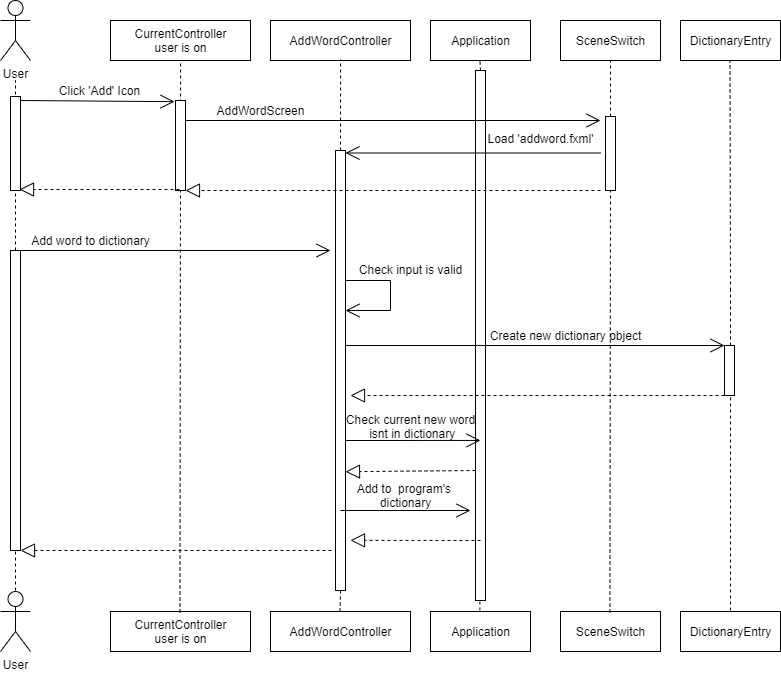

The diagram above was exported from draw.io. Its source (the exported page's mxGraphModel, read from the mxfile embedded in the PNG):
<mxGraphModel dx="2249" dy="745" grid="1" gridSize="10" guides="1" tooltips="1" connect="1" arrows="1" fold="1" page="1" pageScale="1" pageWidth="827" pageHeight="1169" math="0" shadow="0">
  <root>
    <mxCell id="0" />
    <mxCell id="1" parent="0" />
    <mxCell id="yqUC0qFjyxWzrSLe7v-T-5" value="Application" style="html=1;" parent="1" vertex="1">
      <mxGeometry x="120" y="120" width="100" height="40" as="geometry" />
    </mxCell>
    <mxCell id="yqUC0qFjyxWzrSLe7v-T-7" value="User" style="shape=umlActor;verticalLabelPosition=bottom;labelBackgroundColor=#ffffff;verticalAlign=top;html=1;" parent="1" vertex="1">
      <mxGeometry x="-310" y="691" width="30" height="60" as="geometry" />
    </mxCell>
    <mxCell id="yqUC0qFjyxWzrSLe7v-T-10" value="Application" style="html=1;" parent="1" vertex="1">
      <mxGeometry x="120" y="711" width="100" height="40" as="geometry" />
    </mxCell>
    <mxCell id="yqUC0qFjyxWzrSLe7v-T-12" value="SceneSwitch" style="html=1;" parent="1" vertex="1">
      <mxGeometry x="250" y="120" width="100" height="40" as="geometry" />
    </mxCell>
    <mxCell id="yqUC0qFjyxWzrSLe7v-T-13" value="SceneSwitch" style="html=1;" parent="1" vertex="1">
      <mxGeometry x="250" y="711" width="100" height="40" as="geometry" />
    </mxCell>
    <mxCell id="OBCLR_QphcS7tdi88aL6-14" value="" style="endArrow=classic;html=1;" parent="1" edge="1">
      <mxGeometry width="50" height="50" relative="1" as="geometry">
        <mxPoint x="170" y="230" as="sourcePoint" />
        <mxPoint x="170" y="230" as="targetPoint" />
      </mxGeometry>
    </mxCell>
    <mxCell id="OBCLR_QphcS7tdi88aL6-18" value="" style="endArrow=classic;html=1;" parent="1" edge="1">
      <mxGeometry width="50" height="50" relative="1" as="geometry">
        <mxPoint x="45" y="230" as="sourcePoint" />
        <mxPoint x="45" y="230" as="targetPoint" />
      </mxGeometry>
    </mxCell>
    <mxCell id="_wnejCQ74e9Fzrh7pKuL-14" value="DictionaryEntry" style="html=1;" parent="1" vertex="1">
      <mxGeometry x="370" y="120" width="100" height="40" as="geometry" />
    </mxCell>
    <mxCell id="_wnejCQ74e9Fzrh7pKuL-16" value="DictionaryEntry" style="html=1;" parent="1" vertex="1">
      <mxGeometry x="370" y="711" width="100" height="40" as="geometry" />
    </mxCell>
    <mxCell id="_wnejCQ74e9Fzrh7pKuL-25" value="" style="endArrow=none;dashed=1;html=1;exitX=0.5;exitY=0;exitDx=0;exitDy=0;" parent="1" source="_wnejCQ74e9Fzrh7pKuL-26" edge="1">
      <mxGeometry width="50" height="50" relative="1" as="geometry">
        <mxPoint x="169.40999999999985" y="710" as="sourcePoint" />
        <mxPoint x="169.40999999999985" y="159" as="targetPoint" />
      </mxGeometry>
    </mxCell>
    <mxCell id="_wnejCQ74e9Fzrh7pKuL-26" value="" style="html=1;points=[];perimeter=orthogonalPerimeter;" parent="1" vertex="1">
      <mxGeometry x="165" y="170" width="10" height="530" as="geometry" />
    </mxCell>
    <mxCell id="_wnejCQ74e9Fzrh7pKuL-27" value="" style="endArrow=none;dashed=1;html=1;exitX=0.5;exitY=0;exitDx=0;exitDy=0;" parent="1" target="_wnejCQ74e9Fzrh7pKuL-26" edge="1">
      <mxGeometry width="50" height="50" relative="1" as="geometry">
        <mxPoint x="169.40999999999985" y="709.9999999999998" as="sourcePoint" />
        <mxPoint x="169.40999999999985" y="159" as="targetPoint" />
      </mxGeometry>
    </mxCell>
    <mxCell id="_wnejCQ74e9Fzrh7pKuL-30" value="" style="endArrow=none;dashed=1;html=1;exitX=0.5;exitY=0;exitDx=0;exitDy=0;entryX=0.5;entryY=1;entryDx=0;entryDy=0;" parent="1" source="l15PrsONZF8rLVdhTiXE-15" target="yqUC0qFjyxWzrSLe7v-T-12" edge="1">
      <mxGeometry width="50" height="50" relative="1" as="geometry">
        <mxPoint x="299.40999999999985" y="712" as="sourcePoint" />
        <mxPoint x="299.40999999999985" y="220" as="targetPoint" />
      </mxGeometry>
    </mxCell>
    <mxCell id="kTU675rGr79A04hu-4bq-9" value="" style="endArrow=none;dashed=1;html=1;" parent="1" edge="1">
      <mxGeometry width="50" height="50" relative="1" as="geometry">
        <mxPoint x="420" y="390" as="sourcePoint" />
        <mxPoint x="419.4999999999999" y="160" as="targetPoint" />
      </mxGeometry>
    </mxCell>
    <mxCell id="kTU675rGr79A04hu-4bq-28" value="" style="endArrow=none;dashed=1;html=1;" parent="1" edge="1" source="e9ERxF2NLd5Tps8g5ZZj-13">
      <mxGeometry width="50" height="50" relative="1" as="geometry">
        <mxPoint x="420" y="710" as="sourcePoint" />
        <mxPoint x="420" y="390" as="targetPoint" />
      </mxGeometry>
    </mxCell>
    <mxCell id="kTU675rGr79A04hu-4bq-38" value="User" style="shape=umlActor;verticalLabelPosition=bottom;labelBackgroundColor=#ffffff;verticalAlign=top;html=1;" parent="1" vertex="1">
      <mxGeometry x="-310" y="100" width="30" height="60" as="geometry" />
    </mxCell>
    <mxCell id="kTU675rGr79A04hu-4bq-44" value="AddWordController" style="html=1;" parent="1" vertex="1">
      <mxGeometry x="-40" y="120" width="140" height="40" as="geometry" />
    </mxCell>
    <mxCell id="kTU675rGr79A04hu-4bq-46" value="AddWordController" style="html=1;" parent="1" vertex="1">
      <mxGeometry x="-40" y="711" width="140" height="40" as="geometry" />
    </mxCell>
    <mxCell id="l15PrsONZF8rLVdhTiXE-4" value="CurrentController&lt;br&gt;user is on" style="html=1;" parent="1" vertex="1">
      <mxGeometry x="-200" y="120" width="140" height="40" as="geometry" />
    </mxCell>
    <mxCell id="l15PrsONZF8rLVdhTiXE-5" value="CurrentController&lt;br&gt;user is on" style="html=1;" parent="1" vertex="1">
      <mxGeometry x="-200" y="711" width="140" height="40" as="geometry" />
    </mxCell>
    <mxCell id="l15PrsONZF8rLVdhTiXE-6" value="" style="endArrow=none;dashed=1;html=1;exitX=0.5;exitY=0;exitDx=0;exitDy=0;entryX=0.5;entryY=1;entryDx=0;entryDy=0;" parent="1" source="l15PrsONZF8rLVdhTiXE-19" edge="1">
      <mxGeometry width="50" height="50" relative="1" as="geometry">
        <mxPoint x="29.49999999999983" y="711" as="sourcePoint" />
        <mxPoint x="30.089999999999975" y="159" as="targetPoint" />
      </mxGeometry>
    </mxCell>
    <mxCell id="l15PrsONZF8rLVdhTiXE-7" value="" style="endArrow=none;dashed=1;html=1;exitX=0.5;exitY=0;exitDx=0;exitDy=0;entryX=0.5;entryY=1;entryDx=0;entryDy=0;" parent="1" edge="1">
      <mxGeometry width="50" height="50" relative="1" as="geometry">
        <mxPoint x="-130.50000000000017" y="712" as="sourcePoint" />
        <mxPoint x="-129.91000000000003" y="160" as="targetPoint" />
      </mxGeometry>
    </mxCell>
    <mxCell id="l15PrsONZF8rLVdhTiXE-8" value="" style="endArrow=none;dashed=1;html=1;" parent="1" edge="1" source="e9ERxF2NLd5Tps8g5ZZj-2">
      <mxGeometry width="50" height="50" relative="1" as="geometry">
        <mxPoint x="-295" y="520" as="sourcePoint" />
        <mxPoint x="-295" y="180" as="targetPoint" />
      </mxGeometry>
    </mxCell>
    <mxCell id="l15PrsONZF8rLVdhTiXE-9" value="" style="endArrow=open;endFill=1;endSize=12;html=1;entryX=-0.1;entryY=0.013;entryDx=0;entryDy=0;entryPerimeter=0;" parent="1" target="l15PrsONZF8rLVdhTiXE-11" edge="1">
      <mxGeometry width="160" relative="1" as="geometry">
        <mxPoint x="-290" y="200" as="sourcePoint" />
        <mxPoint x="-130" y="200" as="targetPoint" />
      </mxGeometry>
    </mxCell>
    <mxCell id="l15PrsONZF8rLVdhTiXE-10" value="Click 'Add' Icon" style="text;html=1;align=center;verticalAlign=middle;resizable=0;points=[];autosize=1;" parent="1" vertex="1">
      <mxGeometry x="-261" y="180" width="100" height="20" as="geometry" />
    </mxCell>
    <mxCell id="l15PrsONZF8rLVdhTiXE-11" value="" style="html=1;points=[];perimeter=orthogonalPerimeter;" parent="1" vertex="1">
      <mxGeometry x="-135" y="200" width="10" height="90" as="geometry" />
    </mxCell>
    <mxCell id="l15PrsONZF8rLVdhTiXE-12" value="" style="endArrow=open;endFill=1;endSize=12;html=1;" parent="1" edge="1">
      <mxGeometry width="160" relative="1" as="geometry">
        <mxPoint x="-125" y="220" as="sourcePoint" />
        <mxPoint x="290" y="220" as="targetPoint" />
      </mxGeometry>
    </mxCell>
    <mxCell id="l15PrsONZF8rLVdhTiXE-13" value="AddWordScreen" style="text;html=1;align=center;verticalAlign=middle;resizable=0;points=[];autosize=1;" parent="1" vertex="1">
      <mxGeometry x="-100" y="200" width="100" height="20" as="geometry" />
    </mxCell>
    <mxCell id="l15PrsONZF8rLVdhTiXE-15" value="" style="html=1;points=[];perimeter=orthogonalPerimeter;" parent="1" vertex="1">
      <mxGeometry x="295" y="216" width="10" height="74" as="geometry" />
    </mxCell>
    <mxCell id="l15PrsONZF8rLVdhTiXE-16" value="" style="endArrow=none;dashed=1;html=1;exitX=0.5;exitY=0;exitDx=0;exitDy=0;entryX=0.5;entryY=1;entryDx=0;entryDy=0;" parent="1" target="l15PrsONZF8rLVdhTiXE-15" edge="1">
      <mxGeometry width="50" height="50" relative="1" as="geometry">
        <mxPoint x="299.40999999999985" y="712" as="sourcePoint" />
        <mxPoint x="300" y="160" as="targetPoint" />
      </mxGeometry>
    </mxCell>
    <mxCell id="l15PrsONZF8rLVdhTiXE-18" value="" style="endArrow=block;dashed=1;endFill=0;endSize=12;html=1;" parent="1" edge="1">
      <mxGeometry width="160" relative="1" as="geometry">
        <mxPoint x="-131" y="289" as="sourcePoint" />
        <mxPoint x="-291" y="289" as="targetPoint" />
      </mxGeometry>
    </mxCell>
    <mxCell id="l15PrsONZF8rLVdhTiXE-19" value="" style="html=1;points=[];perimeter=orthogonalPerimeter;" parent="1" vertex="1">
      <mxGeometry x="25" y="250" width="10" height="440" as="geometry" />
    </mxCell>
    <mxCell id="l15PrsONZF8rLVdhTiXE-20" value="" style="endArrow=none;dashed=1;html=1;exitX=0.5;exitY=0;exitDx=0;exitDy=0;entryX=0.5;entryY=1;entryDx=0;entryDy=0;" parent="1" target="l15PrsONZF8rLVdhTiXE-19" edge="1">
      <mxGeometry width="50" height="50" relative="1" as="geometry">
        <mxPoint x="29.5" y="711" as="sourcePoint" />
        <mxPoint x="30.090000000000146" y="159" as="targetPoint" />
      </mxGeometry>
    </mxCell>
    <mxCell id="s0fHJa3kXmGkwzGpjZHl-1" value="" style="html=1;points=[];perimeter=orthogonalPerimeter;" parent="1" vertex="1">
      <mxGeometry x="-300" y="196" width="10" height="94" as="geometry" />
    </mxCell>
    <mxCell id="GkJw84V_zyU4ztA8-13Y-2" value="" style="endArrow=open;endFill=1;endSize=12;html=1;" parent="1" edge="1">
      <mxGeometry width="160" relative="1" as="geometry">
        <mxPoint x="290" y="252.5" as="sourcePoint" />
        <mxPoint x="35" y="252.5" as="targetPoint" />
      </mxGeometry>
    </mxCell>
    <mxCell id="GkJw84V_zyU4ztA8-13Y-3" value="Load 'addword.fxml'" style="text;html=1;align=center;verticalAlign=middle;resizable=0;points=[];autosize=1;" parent="1" vertex="1">
      <mxGeometry x="170" y="228" width="120" height="20" as="geometry" />
    </mxCell>
    <mxCell id="GkJw84V_zyU4ztA8-13Y-6" value="" style="endArrow=block;dashed=1;endFill=0;endSize=12;html=1;" parent="1" edge="1">
      <mxGeometry width="160" relative="1" as="geometry">
        <mxPoint x="290" y="290" as="sourcePoint" />
        <mxPoint x="-125" y="290" as="targetPoint" />
      </mxGeometry>
    </mxCell>
    <mxCell id="GkJw84V_zyU4ztA8-13Y-9" value="" style="endArrow=none;dashed=1;html=1;" parent="1" edge="1">
      <mxGeometry width="50" height="50" relative="1" as="geometry">
        <mxPoint x="420" y="390" as="sourcePoint" />
        <mxPoint x="420" y="390" as="targetPoint" />
      </mxGeometry>
    </mxCell>
    <mxCell id="GkJw84V_zyU4ztA8-13Y-14" value="" style="endArrow=none;dashed=1;html=1;" parent="1" edge="1">
      <mxGeometry width="50" height="50" relative="1" as="geometry">
        <mxPoint x="-295" y="690" as="sourcePoint" />
        <mxPoint x="-295" y="580" as="targetPoint" />
      </mxGeometry>
    </mxCell>
    <mxCell id="e9ERxF2NLd5Tps8g5ZZj-2" value="" style="html=1;points=[];perimeter=orthogonalPerimeter;" vertex="1" parent="1">
      <mxGeometry x="-300" y="350" width="10" height="300" as="geometry" />
    </mxCell>
    <mxCell id="e9ERxF2NLd5Tps8g5ZZj-4" value="" style="endArrow=open;endFill=1;endSize=12;html=1;" edge="1" parent="1">
      <mxGeometry width="160" relative="1" as="geometry">
        <mxPoint x="-291" y="350" as="sourcePoint" />
        <mxPoint x="20" y="350" as="targetPoint" />
      </mxGeometry>
    </mxCell>
    <mxCell id="e9ERxF2NLd5Tps8g5ZZj-5" value="Add word to dictionary" style="text;html=1;align=center;verticalAlign=middle;resizable=0;points=[];autosize=1;" vertex="1" parent="1">
      <mxGeometry x="-285" y="330" width="130" height="20" as="geometry" />
    </mxCell>
    <mxCell id="e9ERxF2NLd5Tps8g5ZZj-8" value="" style="endArrow=open;endFill=1;endSize=12;html=1;" edge="1" parent="1">
      <mxGeometry width="160" relative="1" as="geometry">
        <mxPoint x="80" y="410" as="sourcePoint" />
        <mxPoint x="35" y="410" as="targetPoint" />
      </mxGeometry>
    </mxCell>
    <mxCell id="e9ERxF2NLd5Tps8g5ZZj-9" value="" style="endArrow=none;html=1;" edge="1" parent="1">
      <mxGeometry width="50" height="50" relative="1" as="geometry">
        <mxPoint x="80" y="410" as="sourcePoint" />
        <mxPoint x="80" y="380" as="targetPoint" />
      </mxGeometry>
    </mxCell>
    <mxCell id="e9ERxF2NLd5Tps8g5ZZj-10" value="" style="endArrow=none;html=1;" edge="1" parent="1" source="l15PrsONZF8rLVdhTiXE-19">
      <mxGeometry width="50" height="50" relative="1" as="geometry">
        <mxPoint x="35" y="430" as="sourcePoint" />
        <mxPoint x="80" y="380" as="targetPoint" />
      </mxGeometry>
    </mxCell>
    <mxCell id="e9ERxF2NLd5Tps8g5ZZj-11" value="Check input is valid" style="text;html=1;align=center;verticalAlign=middle;resizable=0;points=[];autosize=1;" vertex="1" parent="1">
      <mxGeometry x="40" y="359" width="120" height="20" as="geometry" />
    </mxCell>
    <mxCell id="e9ERxF2NLd5Tps8g5ZZj-13" value="" style="html=1;points=[];perimeter=orthogonalPerimeter;" vertex="1" parent="1">
      <mxGeometry x="414" y="445" width="10" height="50" as="geometry" />
    </mxCell>
    <mxCell id="e9ERxF2NLd5Tps8g5ZZj-14" value="" style="endArrow=none;dashed=1;html=1;" edge="1" parent="1" target="e9ERxF2NLd5Tps8g5ZZj-13">
      <mxGeometry width="50" height="50" relative="1" as="geometry">
        <mxPoint x="420" y="710" as="sourcePoint" />
        <mxPoint x="420" y="390" as="targetPoint" />
      </mxGeometry>
    </mxCell>
    <mxCell id="e9ERxF2NLd5Tps8g5ZZj-15" value="" style="endArrow=open;endFill=1;endSize=12;html=1;" edge="1" parent="1" target="e9ERxF2NLd5Tps8g5ZZj-13">
      <mxGeometry width="160" relative="1" as="geometry">
        <mxPoint x="35" y="445" as="sourcePoint" />
        <mxPoint x="195" y="445" as="targetPoint" />
      </mxGeometry>
    </mxCell>
    <mxCell id="e9ERxF2NLd5Tps8g5ZZj-16" value="Create new dictionary object" style="text;html=1;align=center;verticalAlign=middle;resizable=0;points=[];autosize=1;" vertex="1" parent="1">
      <mxGeometry x="170" y="425" width="170" height="20" as="geometry" />
    </mxCell>
    <mxCell id="e9ERxF2NLd5Tps8g5ZZj-17" value="" style="endArrow=block;dashed=1;endFill=0;endSize=12;html=1;" edge="1" parent="1">
      <mxGeometry width="160" relative="1" as="geometry">
        <mxPoint x="414" y="495" as="sourcePoint" />
        <mxPoint x="40" y="495" as="targetPoint" />
      </mxGeometry>
    </mxCell>
    <mxCell id="e9ERxF2NLd5Tps8g5ZZj-18" value="" style="endArrow=open;endFill=1;endSize=12;html=1;entryX=0.5;entryY=0.698;entryDx=0;entryDy=0;entryPerimeter=0;" edge="1" parent="1" target="_wnejCQ74e9Fzrh7pKuL-26">
      <mxGeometry width="160" relative="1" as="geometry">
        <mxPoint x="35" y="540" as="sourcePoint" />
        <mxPoint x="195" y="540" as="targetPoint" />
      </mxGeometry>
    </mxCell>
    <mxCell id="e9ERxF2NLd5Tps8g5ZZj-19" value="Check current new word&lt;br&gt;&amp;nbsp;isnt in dictionary" style="text;html=1;align=center;verticalAlign=middle;resizable=0;points=[];autosize=1;" vertex="1" parent="1">
      <mxGeometry x="30" y="511" width="140" height="30" as="geometry" />
    </mxCell>
    <mxCell id="e9ERxF2NLd5Tps8g5ZZj-21" value="" style="endArrow=block;dashed=1;endFill=0;endSize=12;html=1;" edge="1" parent="1">
      <mxGeometry width="160" relative="1" as="geometry">
        <mxPoint x="21" y="650" as="sourcePoint" />
        <mxPoint x="-290" y="650" as="targetPoint" />
      </mxGeometry>
    </mxCell>
    <mxCell id="e9ERxF2NLd5Tps8g5ZZj-23" value="" style="endArrow=open;endFill=1;endSize=12;html=1;" edge="1" parent="1">
      <mxGeometry width="160" relative="1" as="geometry">
        <mxPoint x="30" y="610" as="sourcePoint" />
        <mxPoint x="160" y="610" as="targetPoint" />
      </mxGeometry>
    </mxCell>
    <mxCell id="e9ERxF2NLd5Tps8g5ZZj-24" value="Add to&amp;nbsp; program's &lt;br&gt;dictionary" style="text;html=1;align=center;verticalAlign=middle;resizable=0;points=[];autosize=1;" vertex="1" parent="1">
      <mxGeometry x="40" y="580" width="110" height="30" as="geometry" />
    </mxCell>
    <mxCell id="e9ERxF2NLd5Tps8g5ZZj-25" value="" style="endArrow=block;dashed=1;endFill=0;endSize=12;html=1;entryX=1;entryY=0.73;entryDx=0;entryDy=0;entryPerimeter=0;" edge="1" parent="1" target="l15PrsONZF8rLVdhTiXE-19">
      <mxGeometry width="160" relative="1" as="geometry">
        <mxPoint x="165" y="570" as="sourcePoint" />
        <mxPoint x="35" y="570" as="targetPoint" />
      </mxGeometry>
    </mxCell>
    <mxCell id="e9ERxF2NLd5Tps8g5ZZj-26" value="" style="endArrow=block;dashed=1;endFill=0;endSize=12;html=1;entryX=1.5;entryY=0.886;entryDx=0;entryDy=0;entryPerimeter=0;" edge="1" parent="1" target="l15PrsONZF8rLVdhTiXE-19">
      <mxGeometry width="160" relative="1" as="geometry">
        <mxPoint x="170" y="640" as="sourcePoint" />
        <mxPoint x="330" y="640" as="targetPoint" />
        <Array as="points" />
      </mxGeometry>
    </mxCell>
  </root>
</mxGraphModel>